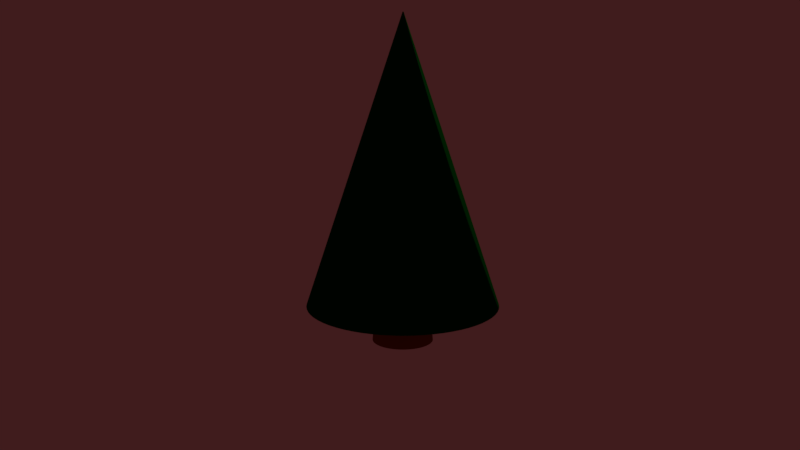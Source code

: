 # Source: 10.blend  (saved by Blender 2.78.0; exported with 4.5.12 LTS)
import bpy
from mathutils import Matrix  # noqa: F401  (used for matrix-valued properties, if any)

bpy.ops.wm.read_factory_settings(use_empty=True)
scene = bpy.context.scene
scene.name = 'Scene'

# ---- collections
col_collection_1 = bpy.data.collections.new('Collection 1'); scene.collection.children.link(col_collection_1)

# ---- materials (node trees are filled in below, after node groups)
mat_material_001 = bpy.data.materials.new('Material.001')
mat_material_001.alpha_threshold = 0.0
mat_material_001.roughness = 0.5
mat_material_002 = bpy.data.materials.new('Material.002')
mat_material_002.alpha_threshold = 0.0
mat_material_002.roughness = 0.5

# ---- material node trees
mat_material_001.use_nodes = True; mat_material_001.node_tree.nodes.clear()
_N = mat_material_001.node_tree.nodes; _L = mat_material_001.node_tree.links
n0 = _N.new('ShaderNodeOutputMaterial'); n0.name = 'Material Output'; n0.location = (300, 300)
n1 = _N.new('ShaderNodeBsdfToon'); n1.name = 'Toon BSDF'; n1.location = (10, 300)
n2 = _N.new('ShaderNodeValToRGB'); n2.name = 'ColorRamp'; n2.location = (-180, 300)
while len(n2.color_ramp.elements) > 1: n2.color_ramp.elements.remove(n2.color_ramp.elements[-1])
n2.color_ramp.elements[0].position = 0.7401; n2.color_ramp.elements[0].color = (0.001273, 0.08001, 0.005146, 1.0)
_e = n2.color_ramp.elements.new(1.0); _e.color = (1.0, 1.0, 1.0, 1.0)
_L.new(n1.outputs[0], n0.inputs[0])
_L.new(n2.outputs[0], n1.inputs[0])
n0.is_active_output = True
mat_material_002.use_nodes = True; mat_material_002.node_tree.nodes.clear()
_N = mat_material_002.node_tree.nodes; _L = mat_material_002.node_tree.links
n0 = _N.new('ShaderNodeOutputMaterial'); n0.name = 'Material Output'; n0.location = (300, 300)
n1 = _N.new('ShaderNodeBsdfDiffuse'); n1.name = 'Diffuse BSDF'; n1.location = (10, 300)
n1.inputs[0].default_value = (0.281, 0.06146, 0.005576, 1.0)
_L.new(n1.outputs[0], n0.inputs[0])
n0.is_active_output = True

# ---- world
world_world = bpy.data.worlds.new('World'); scene.world = world_world
world_world.color = (0.05088, 0.01164, 0.01219)
world_world.use_sun_shadow = False
world_world.sun_shadow_jitter_overblur = 0.0
world_world.cycles.sampling_method = 'MANUAL'

# ---- cameras
cam_camera = bpy.data.cameras.new('Camera')
cam_camera.clip_end = 100.0
cam_camera.lens = 35.0
cam_camera.sensor_width = 32.0
cam_camera.sensor_height = 18.0
cam_camera.ortho_scale = 7.314
cam_camera.dof.focus_distance = 0.0

# ---- lights
light_lamp = bpy.data.lights.new('Lamp', 'POINT')
light_lamp.transmission_factor = 0.0
light_lamp.cutoff_distance = 30.0
light_lamp.energy = 100.0
light_lamp.shadow_buffer_clip_start = 1.001
light_lamp.shadow_soft_size = 0.1
light_lamp.shadow_maximum_resolution = 0.006
light_lamp.use_absolute_resolution = True

# ---- meshes
me_cylinder_001 = bpy.data.meshes.new('Cylinder.001')
me_cylinder_001.from_pydata([(-1.577e-08, 1.391, -1.119), (0.5325, 1.286, -1.119), (0.9839, 0.9839, -1.119), (1.286, 0.5325, -1.119), (1.391, -6.396e-08, -1.119), (1.286, -0.5325, -1.119), (0.9839, -0.9839, -1.119), (0.5325, -1.286, -1.119), (1.943e-07, -1.391, -1.119), (-0.5325, -1.286, -1.119), (-0.9839, -0.9839, -1.119), (-1.286, -0.5325, -1.119), (-1.391, 1.346e-08, -1.119), (-1.286, 0.5325, -1.119), (-0.9839, 0.9839, -1.119), (-0.5325, 1.286, -1.119), (4.213e-08, 0.007505, 1.851), (0.002872, 0.006933, 1.851), (0.005307, 0.005307, 1.851), (0.006933, 0.002872, 1.851), (0.007505, 1.078e-08, 1.851), (0.006933, -0.002872, 1.851), (0.005307, -0.005306, 1.851), (0.002872, -0.006933, 1.851), (4.326e-08, -0.007505, 1.851), (-0.002872, -0.006933, 1.851), (-0.005306, -0.005306, 1.851), (-0.006933, -0.002872, 1.851), (-0.007504, 1.12e-08, 1.851), (-0.006933, 0.002872, 1.851), (-0.005306, 0.005307, 1.851), (-0.002872, 0.006933, 1.851), (0.5325, 1.286, -1.119), (0.9839, 0.9839, -1.119), (1.286, 0.5325, -1.119), (1.391, -6.396e-08, -1.119), (1.286, -0.5325, -1.119), (0.9839, -0.9839, -1.119), (0.5325, -1.286, -1.119), (1.943e-07, -1.391, -1.119), (-0.5325, -1.286, -1.119), (-0.9839, -0.9839, -1.119), (-1.286, -0.5325, -1.119), (-1.391, 1.346e-08, -1.119), (-1.286, 0.5325, -1.119), (-0.9839, 0.9839, -1.119), (-0.5325, 1.286, -1.119), (-1.577e-08, 1.391, -1.119), (4.213e-08, 0.007505, 1.851), (0.002872, 0.006933, 1.851), (0.005307, 0.005306, 1.851), (0.006933, 0.002872, 1.851), (0.007505, 1.078e-08, 1.851), (0.006933, -0.002872, 1.851), (0.005307, -0.005306, 1.851), (0.002872, -0.006933, 1.851), (4.326e-08, -0.007505, 1.851), (-0.002872, -0.006933, 1.851), (-0.005306, -0.005306, 1.851), (-0.006933, -0.002872, 1.851), (-0.007504, 1.12e-08, 1.851), (-0.006933, 0.002872, 1.851), (-0.005306, 0.005306, 1.851), (-0.002872, 0.006933, 1.851), (0.5325, 1.286, -1.119), (0.9839, 0.9839, -1.119), (1.286, 0.5325, -1.119), (1.391, -6.396e-08, -1.119), (1.286, -0.5325, -1.119), (0.9839, -0.9839, -1.119), (0.5325, -1.286, -1.119), (1.943e-07, -1.391, -1.119), (-0.5325, -1.286, -1.119), (-0.9839, -0.9839, -1.119), (-1.286, -0.5325, -1.119), (-1.391, 1.346e-08, -1.119), (-1.286, 0.5325, -1.119), (-0.9839, 0.9839, -1.119), (-0.5325, 1.286, -1.119), (-1.577e-08, 1.391, -1.119)], [], [(0, 1, 2, 3, 4, 5, 6, 7, 8, 9, 10, 11, 12, 13, 14, 15), (63, 31, 16, 48), (62, 30, 31, 63), (61, 29, 30, 62), (60, 28, 29, 61), (59, 27, 28, 60), (58, 26, 27, 59), (57, 25, 26, 58), (56, 24, 25, 57), (55, 23, 24, 56), (54, 22, 23, 55), (53, 21, 22, 54), (52, 20, 21, 53), (51, 19, 20, 52), (50, 18, 19, 51), (49, 17, 18, 50), (48, 16, 17, 49), (0, 47, 32, 1), (1, 32, 33, 2), (2, 33, 34, 3), (3, 34, 35, 4), (4, 35, 36, 5), (5, 36, 37, 6), (6, 37, 38, 7), (7, 38, 39, 8), (8, 39, 40, 9), (9, 40, 41, 10), (10, 41, 42, 11), (11, 42, 43, 12), (12, 43, 44, 13), (13, 44, 45, 14), (14, 45, 46, 15), (15, 46, 47, 0), (79, 48, 49, 64), (64, 49, 50, 65), (65, 50, 51, 66), (66, 51, 52, 67), (67, 52, 53, 68), (68, 53, 54, 69), (69, 54, 55, 70), (70, 55, 56, 71), (71, 56, 57, 72), (72, 57, 58, 73), (73, 58, 59, 74), (74, 59, 60, 75), (75, 60, 61, 76), (76, 61, 62, 77), (77, 62, 63, 78), (78, 63, 48, 79), (46, 78, 79, 47), (45, 77, 78, 46), (44, 76, 77, 45), (43, 75, 76, 44), (42, 74, 75, 43), (41, 73, 74, 42), (40, 72, 73, 41), (39, 71, 72, 40), (38, 70, 71, 39), (37, 69, 70, 38), (36, 68, 69, 37), (35, 67, 68, 36), (34, 66, 67, 35), (33, 65, 66, 34), (32, 64, 65, 33), (47, 79, 64, 32)])
me_cylinder_001.polygons.foreach_set('use_smooth', [True] * 65)
me_cylinder_001.materials.append(mat_material_001)
me_cylinder_001.use_remesh_preserve_volume = False
me_cylinder_001.use_remesh_preserve_attributes = False
me_cylinder_001.use_mirror_vertex_groups = False
me_cylinder_001.update()
me_cylinder = bpy.data.meshes.new('Cylinder')
me_cylinder.from_pydata([(0.0, 1.0, -1.0), (0.0, 1.0, 1.0), (0.1951, 0.9808, -1.0), (0.1951, 0.9808, 1.0), (0.3827, 0.9239, -1.0), (0.3827, 0.9239, 1.0), (0.5556, 0.8315, -1.0), (0.5556, 0.8315, 1.0), (0.7071, 0.7071, -1.0), (0.7071, 0.7071, 1.0), (0.8315, 0.5556, -1.0), (0.8315, 0.5556, 1.0), (0.9239, 0.3827, -1.0), (0.9239, 0.3827, 1.0), (0.9808, 0.1951, -1.0), (0.9808, 0.1951, 1.0), (1.0, 7.55e-08, -1.0), (1.0, 7.55e-08, 1.0), (0.9808, -0.1951, -1.0), (0.9808, -0.1951, 1.0), (0.9239, -0.3827, -1.0), (0.9239, -0.3827, 1.0), (0.8315, -0.5556, -1.0), (0.8315, -0.5556, 1.0), (0.7071, -0.7071, -1.0), (0.7071, -0.7071, 1.0), (0.5556, -0.8315, -1.0), (0.5556, -0.8315, 1.0), (0.3827, -0.9239, -1.0), (0.3827, -0.9239, 1.0), (0.1951, -0.9808, -1.0), (0.1951, -0.9808, 1.0), (-3.258e-07, -1.0, -1.0), (-3.258e-07, -1.0, 1.0), (-0.1951, -0.9808, -1.0), (-0.1951, -0.9808, 1.0), (-0.3827, -0.9239, -1.0), (-0.3827, -0.9239, 1.0), (-0.5556, -0.8315, -1.0), (-0.5556, -0.8315, 1.0), (-0.7071, -0.7071, -1.0), (-0.7071, -0.7071, 1.0), (-0.8315, -0.5556, -1.0), (-0.8315, -0.5556, 1.0), (-0.9239, -0.3827, -1.0), (-0.9239, -0.3827, 1.0), (-0.9808, -0.1951, -1.0), (-0.9808, -0.1951, 1.0), (-1.0, 9.656e-07, -1.0), (-1.0, 9.656e-07, 1.0), (-0.9808, 0.1951, -1.0), (-0.9808, 0.1951, 1.0), (-0.9239, 0.3827, -1.0), (-0.9239, 0.3827, 1.0), (-0.8315, 0.5556, -1.0), (-0.8315, 0.5556, 1.0), (-0.7071, 0.7071, -1.0), (-0.7071, 0.7071, 1.0), (-0.5556, 0.8315, -1.0), (-0.5556, 0.8315, 1.0), (-0.3827, 0.9239, -1.0), (-0.3827, 0.9239, 1.0), (-0.1951, 0.9808, -1.0), (-0.1951, 0.9808, 1.0), (1.269e-08, 0.8931, -0.6225), (0.1742, 0.8759, -0.6225), (0.3418, 0.8251, -0.6225), (0.4962, 0.7426, -0.6225), (0.6315, 0.6315, -0.6225), (0.7426, 0.4962, -0.6225), (0.8251, 0.3418, -0.6225), (0.8759, 0.1742, -0.6225), (0.8931, 9.789e-08, -0.6225), (0.8759, -0.1742, -0.6225), (0.8251, -0.3418, -0.6225), (0.7426, -0.4962, -0.6225), (0.6315, -0.6315, -0.6225), (0.4962, -0.7426, -0.6225), (0.3418, -0.8251, -0.6225), (0.1742, -0.8759, -0.6225), (-2.783e-07, -0.8931, -0.6225), (-0.1742, -0.8759, -0.6225), (-0.3418, -0.8251, -0.6225), (-0.4962, -0.7426, -0.6225), (-0.6315, -0.6315, -0.6225), (-0.7426, -0.4962, -0.6225), (-0.8251, -0.3418, -0.6225), (-0.8759, -0.1742, -0.6225), (-0.8931, 8.928e-07, -0.6225), (-0.8759, 0.1742, -0.6225), (-0.8251, 0.3418, -0.6225), (-0.7426, 0.4962, -0.6225), (-0.6315, 0.6315, -0.6225), (-0.4962, 0.7426, -0.6225), (-0.3418, 0.8251, -0.6225), (-0.1742, 0.8759, -0.6225), (2.748e-08, 0.7673, -0.116), (0.1497, 0.7525, -0.116), (0.2936, 0.7089, -0.116), (0.4263, 0.638, -0.116), (0.5425, 0.5425, -0.116), (0.638, 0.4263, -0.116), (0.7089, 0.2936, -0.116), (0.7525, 0.1497, -0.116), (0.7673, 1.316e-07, -0.116), (0.7525, -0.1497, -0.116), (0.7089, -0.2936, -0.116), (0.638, -0.4263, -0.116), (0.5425, -0.5425, -0.116), (0.4263, -0.638, -0.116), (0.2936, -0.7089, -0.116), (0.1497, -0.7525, -0.116), (-2.225e-07, -0.7673, -0.116), (-0.1497, -0.7525, -0.116), (-0.2936, -0.7089, -0.116), (-0.4263, -0.638, -0.116), (-0.5425, -0.5425, -0.116), (-0.638, -0.4263, -0.116), (-0.7089, -0.2936, -0.116), (-0.7525, -0.1497, -0.116), (-0.7673, 8.146e-07, -0.116), (-0.7525, 0.1497, -0.116), (-0.7089, 0.2936, -0.116), (-0.638, 0.4263, -0.116), (-0.5425, 0.5425, -0.116), (-0.4263, 0.638, -0.116), (-0.2936, 0.7089, -0.116), (-0.1497, 0.7525, -0.116), (0.1951, 0.9808, -1.0), (0.3827, 0.9239, -1.0), (0.5556, 0.8315, -1.0), (0.7071, 0.7071, -1.0), (0.8315, 0.5556, -1.0), (0.9239, 0.3827, -1.0), (0.9808, 0.1951, -1.0), (1.0, 7.55e-08, -1.0), (0.9808, -0.1951, -1.0), (0.9239, -0.3827, -1.0), (0.8315, -0.5556, -1.0), (0.7071, -0.7071, -1.0), (0.5556, -0.8315, -1.0), (0.3827, -0.9239, -1.0), (0.1951, -0.9808, -1.0), (-3.258e-07, -1.0, -1.0), (-0.1951, -0.9808, -1.0), (-0.3827, -0.9239, -1.0), (-0.5556, -0.8315, -1.0), (-0.7071, -0.7071, -1.0), (-0.8315, -0.5556, -1.0), (-0.9239, -0.3827, -1.0), (-0.9808, -0.1951, -1.0), (-1.0, 9.656e-07, -1.0), (-0.9808, 0.1951, -1.0), (-0.9239, 0.3827, -1.0), (-0.8315, 0.5556, -1.0), (-0.7071, 0.7071, -1.0), (-0.5556, 0.8315, -1.0), (-0.3827, 0.9239, -1.0), (-0.1951, 0.9808, -1.0), (0.0, 1.0, -1.0), (0.0, 1.0, 1.0), (0.1951, 0.9808, 1.0), (0.3827, 0.9239, 1.0), (0.5556, 0.8315, 1.0), (0.7071, 0.7071, 1.0), (0.8315, 0.5556, 1.0), (0.9239, 0.3827, 1.0), (0.9808, 0.1951, 1.0), (1.0, 7.55e-08, 1.0), (0.9808, -0.1951, 1.0), (0.9239, -0.3827, 1.0), (0.8315, -0.5556, 1.0), (0.7071, -0.7071, 1.0), (0.5556, -0.8315, 1.0), (0.3827, -0.9239, 1.0), (0.1951, -0.9808, 1.0), (-3.258e-07, -1.0, 1.0), (-0.1951, -0.9808, 1.0), (-0.3827, -0.9239, 1.0), (-0.5556, -0.8315, 1.0), (-0.7071, -0.7071, 1.0), (-0.8315, -0.5556, 1.0), (-0.9239, -0.3827, 1.0), (-0.9808, -0.1951, 1.0), (-1.0, 9.656e-07, 1.0), (-0.9808, 0.1951, 1.0), (-0.9239, 0.3827, 1.0), (-0.8315, 0.5556, 1.0), (-0.7071, 0.7071, 1.0), (-0.5556, 0.8315, 1.0), (-0.3827, 0.9239, 1.0), (-0.1951, 0.9808, 1.0), (0.0, 1.0, -1.0), (0.1951, 0.9808, -1.0), (0.3827, 0.9239, -1.0), (0.5556, 0.8315, -1.0), (0.7071, 0.7071, -1.0), (0.8315, 0.5556, -1.0), (0.9239, 0.3827, -1.0), (0.9808, 0.1951, -1.0), (1.0, 7.55e-08, -1.0), (0.9808, -0.1951, -1.0), (0.9239, -0.3827, -1.0), (0.8315, -0.5556, -1.0), (0.7071, -0.7071, -1.0), (0.5556, -0.8315, -1.0), (0.3827, -0.9239, -1.0), (0.1951, -0.9808, -1.0), (-3.258e-07, -1.0, -1.0), (-0.1951, -0.9808, -1.0), (-0.3827, -0.9239, -1.0), (-0.5556, -0.8315, -1.0), (-0.7071, -0.7071, -1.0), (-0.8315, -0.5556, -1.0), (-0.9239, -0.3827, -1.0), (-0.9808, -0.1951, -1.0), (-1.0, 9.656e-07, -1.0), (-0.9808, 0.1951, -1.0), (-0.9239, 0.3827, -1.0), (-0.8315, 0.5556, -1.0), (-0.7071, 0.7071, -1.0), (-0.5556, 0.8315, -1.0), (-0.3827, 0.9239, -1.0), (-0.1951, 0.9808, -1.0)], [], [(160, 1, 3, 161), (161, 3, 5, 162), (162, 5, 7, 163), (163, 7, 9, 164), (164, 9, 11, 165), (165, 11, 13, 166), (166, 13, 15, 167), (167, 15, 17, 168), (168, 17, 19, 169), (169, 19, 21, 170), (170, 21, 23, 171), (171, 23, 25, 172), (172, 25, 27, 173), (173, 27, 29, 174), (174, 29, 31, 175), (175, 31, 33, 176), (176, 33, 35, 177), (177, 35, 37, 178), (178, 37, 39, 179), (179, 39, 41, 180), (180, 41, 43, 181), (181, 43, 45, 182), (182, 45, 47, 183), (183, 47, 49, 184), (184, 49, 51, 185), (185, 51, 53, 186), (186, 53, 55, 187), (187, 55, 57, 188), (188, 57, 59, 189), (189, 59, 61, 190), (3, 1, 63, 61, 59, 57, 55, 53, 51, 49, 47, 45, 43, 41, 39, 37, 35, 33, 31, 29, 27, 25, 23, 21, 19, 17, 15, 13, 11, 9, 7, 5), (190, 61, 63, 191), (191, 63, 1, 160), (0, 2, 4, 6, 8, 10, 12, 14, 16, 18, 20, 22, 24, 26, 28, 30, 32, 34, 36, 38, 40, 42, 44, 46, 48, 50, 52, 54, 56, 58, 60, 62), (223, 95, 64, 192), (222, 94, 95, 223), (221, 93, 94, 222), (220, 92, 93, 221), (219, 91, 92, 220), (218, 90, 91, 219), (217, 89, 90, 218), (216, 88, 89, 217), (215, 87, 88, 216), (214, 86, 87, 215), (213, 85, 86, 214), (212, 84, 85, 213), (211, 83, 84, 212), (210, 82, 83, 211), (209, 81, 82, 210), (208, 80, 81, 209), (207, 79, 80, 208), (206, 78, 79, 207), (205, 77, 78, 206), (204, 76, 77, 205), (203, 75, 76, 204), (202, 74, 75, 203), (201, 73, 74, 202), (200, 72, 73, 201), (199, 71, 72, 200), (198, 70, 71, 199), (197, 69, 70, 198), (196, 68, 69, 197), (195, 67, 68, 196), (194, 66, 67, 195), (193, 65, 66, 194), (192, 64, 65, 193), (95, 127, 96, 64), (94, 126, 127, 95), (93, 125, 126, 94), (92, 124, 125, 93), (91, 123, 124, 92), (90, 122, 123, 91), (89, 121, 122, 90), (88, 120, 121, 89), (87, 119, 120, 88), (86, 118, 119, 87), (85, 117, 118, 86), (84, 116, 117, 85), (83, 115, 116, 84), (82, 114, 115, 83), (81, 113, 114, 82), (80, 112, 113, 81), (79, 111, 112, 80), (78, 110, 111, 79), (77, 109, 110, 78), (76, 108, 109, 77), (75, 107, 108, 76), (74, 106, 107, 75), (73, 105, 106, 74), (72, 104, 105, 73), (71, 103, 104, 72), (70, 102, 103, 71), (69, 101, 102, 70), (68, 100, 101, 69), (67, 99, 100, 68), (66, 98, 99, 67), (65, 97, 98, 66), (64, 96, 97, 65), (0, 159, 128, 2), (2, 128, 129, 4), (4, 129, 130, 6), (6, 130, 131, 8), (8, 131, 132, 10), (10, 132, 133, 12), (12, 133, 134, 14), (14, 134, 135, 16), (16, 135, 136, 18), (18, 136, 137, 20), (20, 137, 138, 22), (22, 138, 139, 24), (24, 139, 140, 26), (26, 140, 141, 28), (28, 141, 142, 30), (30, 142, 143, 32), (32, 143, 144, 34), (34, 144, 145, 36), (36, 145, 146, 38), (38, 146, 147, 40), (40, 147, 148, 42), (42, 148, 149, 44), (44, 149, 150, 46), (46, 150, 151, 48), (48, 151, 152, 50), (50, 152, 153, 52), (52, 153, 154, 54), (54, 154, 155, 56), (56, 155, 156, 58), (58, 156, 157, 60), (60, 157, 158, 62), (62, 158, 159, 0), (127, 191, 160, 96), (126, 190, 191, 127), (125, 189, 190, 126), (124, 188, 189, 125), (123, 187, 188, 124), (122, 186, 187, 123), (121, 185, 186, 122), (120, 184, 185, 121), (119, 183, 184, 120), (118, 182, 183, 119), (117, 181, 182, 118), (116, 180, 181, 117), (115, 179, 180, 116), (114, 178, 179, 115), (113, 177, 178, 114), (112, 176, 177, 113), (111, 175, 176, 112), (110, 174, 175, 111), (109, 173, 174, 110), (108, 172, 173, 109), (107, 171, 172, 108), (106, 170, 171, 107), (105, 169, 170, 106), (104, 168, 169, 105), (103, 167, 168, 104), (102, 166, 167, 103), (101, 165, 166, 102), (100, 164, 165, 101), (99, 163, 164, 100), (98, 162, 163, 99), (97, 161, 162, 98), (96, 160, 161, 97), (159, 192, 193, 128), (128, 193, 194, 129), (129, 194, 195, 130), (130, 195, 196, 131), (131, 196, 197, 132), (132, 197, 198, 133), (133, 198, 199, 134), (134, 199, 200, 135), (135, 200, 201, 136), (136, 201, 202, 137), (137, 202, 203, 138), (138, 203, 204, 139), (139, 204, 205, 140), (140, 205, 206, 141), (141, 206, 207, 142), (142, 207, 208, 143), (143, 208, 209, 144), (144, 209, 210, 145), (145, 210, 211, 146), (146, 211, 212, 147), (147, 212, 213, 148), (148, 213, 214, 149), (149, 214, 215, 150), (150, 215, 216, 151), (151, 216, 217, 152), (152, 217, 218, 153), (153, 218, 219, 154), (154, 219, 220, 155), (155, 220, 221, 156), (156, 221, 222, 157), (157, 222, 223, 158), (158, 223, 192, 159)])
me_cylinder.polygons.foreach_set('use_smooth', [True] * 194)
me_cylinder.materials.append(mat_material_002)
me_cylinder.use_remesh_preserve_volume = False
me_cylinder.use_remesh_preserve_attributes = False
me_cylinder.use_mirror_vertex_groups = False
me_cylinder.update()

# ---- objects
ob_cylinder_001 = bpy.data.objects.new('Cylinder.001', me_cylinder_001)
ob_cylinder = bpy.data.objects.new('Cylinder', me_cylinder)
ob_lamp = bpy.data.objects.new('Lamp', light_lamp)
ob_camera = bpy.data.objects.new('Camera', cam_camera)

# ---- transforms, parenting, visibility, modifiers, constraints
ob_cylinder_001.location = (0.0, 0.0, 1.221)
ob_cylinder_001.scale = (0.5828, 0.5828, 0.7872)
ob_cylinder_001.lineart.crease_threshold = 0.0
_m = ob_cylinder_001.modifiers.new('Subsurf', 'SUBSURF')
_m.uv_smooth = 'PRESERVE_CORNERS'
_m.quality = 2
_m.levels = 5
_m.show_only_control_edges = False
ob_cylinder.location = (0.0, 0.0, 0.9426)
ob_cylinder.scale = (0.2518, 0.2518, 0.9107)
ob_cylinder.lineart.crease_threshold = 0.0
_m = ob_cylinder.modifiers.new('Subsurf', 'SUBSURF')
_m.uv_smooth = 'PRESERVE_CORNERS'
_m.quality = 2
_m.levels = 5
_m.show_only_control_edges = False
ob_lamp.location = (4.076, 1.005, 5.904)
ob_lamp.rotation_euler = (0.6503, 0.05522, 1.866)
ob_lamp.lock_rotations_4d = False
ob_lamp.empty_display_type = 'ARROWS'
ob_lamp.color = (0.0, 0.0, 0.0, 0.0)
ob_lamp.lineart.crease_threshold = 0.0
ob_camera.location = (-0.007653, -6.908, 2.507)
ob_camera.rotation_euler = (-11.21, -0.0003863, 0.002284)
ob_camera.lock_rotations_4d = False
ob_camera.empty_display_type = 'ARROWS'
ob_camera.color = (0.0, 0.0, 0.0, 0.0)
ob_camera.display_type = 'WIRE'
ob_camera.lineart.crease_threshold = 0.0

# ---- collection membership
col_collection_1.objects.link(ob_cylinder_001)
col_collection_1.objects.link(ob_cylinder)
col_collection_1.objects.link(ob_lamp)
col_collection_1.objects.link(ob_camera)

# ---- scene / render settings (as saved in the file)
scene.camera = ob_camera
scene.frame_start = 1; scene.frame_end = 250; scene.frame_set(168)
scene.render.engine = 'CYCLES'
scene.render.image_settings.color_depth = '16'
scene.render.image_settings.compression = 100
scene.render.dither_intensity = 0.0
scene.cycles.shading_system = True
scene.cycles.use_denoising = False
scene.cycles.samples = 128
scene.cycles.sampling_pattern = 'TABULATED_SOBOL'
scene.cycles.light_sampling_threshold = 0.0
scene.cycles.use_adaptive_sampling = False
scene.cycles.use_light_tree = False
scene.cycles.blur_glossy = 0.0
scene.cycles.sample_clamp_indirect = 0.0
scene.view_settings.view_transform = 'Standard'
bpy.context.view_layer.update()
